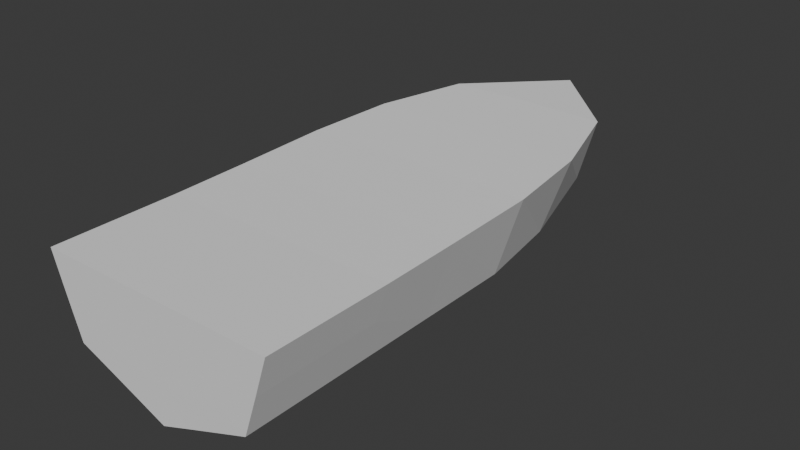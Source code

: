 # Source: boat.blend  (saved by Blender 5.0.118; exported with 4.5.12 LTS)
import bpy
from mathutils import Matrix  # noqa: F401  (used for matrix-valued properties, if any)

bpy.ops.wm.read_factory_settings(use_empty=True)
scene = bpy.context.scene
scene.name = 'Scene'

# ---- collections
col_collection = bpy.data.collections.new('Collection'); scene.collection.children.link(col_collection)

# ---- world
world_world = bpy.data.worlds.new('World'); scene.world = world_world
world_world.use_nodes = True; world_world.node_tree.nodes.clear()
_N = world_world.node_tree.nodes; _L = world_world.node_tree.links
n0 = _N.new('ShaderNodeOutputWorld'); n0.name = 'World Output'; n0.location = (200, 100)
n1 = _N.new('ShaderNodeBackground'); n1.name = 'Background'; n1.location = (-200, 100)
n1.inputs[0].default_value = (0.05088, 0.05088, 0.05088, 1.0)
_L.new(n1.outputs[0], n0.inputs[0])
n0.is_active_output = True
world_world.color = (0.05088, 0.05088, 0.05088)
world_world.sun_shadow_jitter_overblur = 0.0

# ---- meshes
me_hull = bpy.data.meshes.new('Hull')
me_hull.from_pydata([(0.824, -1.767, -0.0704), (1.051, -1.767, 0.6156), (0.7232, 1.66, -0.04349), (0.9747, 1.66, 0.6747), (0.0, 1.66, -0.3199), (0.0, 1.66, 0.6747), (0.0, -1.767, -0.3889), (0.0, -1.767, 0.6156), (0.5807, 2.448, 0.1279), (0.7384, 2.448, 0.698), (0.0, 2.391, -0.1196), (0.0, 3.19, 0.698), (0.824, 0.8787, -0.0704), (1.051, 0.8757, 0.6474), (0.0, 0.8757, 0.6474), (0.0, 0.8787, -0.3889), (1.051, 0.02784, 0.6272), (0.0, 0.02784, 0.6272), (0.0, 0.02784, -0.3889), (0.824, 0.02784, -0.0704), (0.0, 2.47, 0.698), (0.5, 1.66, 0.6747), (0.5424, -1.766, -0.1792), (0.3778, 1.66, -0.1774), (0.5349, -1.767, 0.6156), (0.3045, 2.452, 0.01028), (0.5, 0.8757, 0.6474), (0.3778, 0.8787, -0.2429), (0.5, 0.02784, 0.6272), (0.3778, 0.03081, -0.2429), (0.3398, 2.459, 0.698), (0.9415, -1.767, 0.2786), (0.0, -1.767, 0.2786), (0.6458, -1.767, 0.2786), (1.051, -1.24, 0.6156), (0.0, -1.24, 0.6156), (0.0, -1.24, -0.3889), (0.824, -1.24, -0.0704), (0.5, -1.24, 0.6156), (0.5424, -1.238, -0.1792), (0.9415, -1.24, 0.2786), (0.824, -0.6669, -0.0704), (1.051, -0.6669, 0.6156), (0.0, -0.6669, 0.6156), (0.0, -0.6669, -0.3889), (0.5, -0.6669, 0.6156), (0.5424, -0.6651, -0.1792), (0.9415, -0.6669, 0.2786), (0.882, -1.767, 0.102), (0.0, -1.767, -0.05738), (0.596, -1.767, 0.04574), (0.882, -1.24, 0.102), (0.2555, -1.766, -0.2901), (0.2555, -1.238, -0.2901), (0.2555, -0.6649, -0.2901), (0.3141, -1.767, 0.2786), (0.2879, -1.767, -0.008346), (0.0, -1.767, -0.3889), (0.2555, -1.766, -0.2901), (1.051, -1.767, 0.6156), (0.882, -1.767, 0.102), (0.824, -1.767, -0.0704), (0.5424, -1.766, -0.1792), (0.9415, -1.767, 0.2786), (0.5349, -1.767, 0.6156), (0.0, -1.767, 0.6156), (1.051, -1.767, 0.6156), (0.0, 3.19, 0.698), (0.0, 3.19, 0.698), (0.7384, 2.448, 0.698), (1.051, 0.8757, 0.6474), (1.051, 0.02784, 0.6272), (0.9747, 1.66, 0.6747), (1.051, -0.6669, 0.6156), (1.051, -1.24, 0.6156)], [], [(40, 34, 59, 31), (39, 37, 61, 22), (38, 35, 65, 64), (55, 24, 7, 32), (68, 9, 8), (23, 4, 10, 25), (21, 3, 69, 30), (68, 8, 25), (21, 5, 14, 26), (23, 2, 12, 27), (2, 72, 13, 12), (26, 14, 17, 28), (27, 12, 19, 29), (12, 13, 16, 19), (30, 69, 67), (15, 27, 29, 18), (70, 26, 28, 71), (4, 23, 27, 15), (3, 21, 26, 70), (5, 21, 30, 20), (2, 23, 25, 8), (63, 66, 24, 33), (74, 38, 64, 1), (53, 39, 22, 52), (48, 63, 33, 50), (56, 55, 32, 49), (51, 40, 31, 60), (72, 2, 8, 9), (41, 47, 40, 51), (54, 46, 39, 53), (42, 45, 38, 74), (45, 43, 35, 38), (46, 41, 37, 39), (47, 73, 34, 40), (10, 11, 25), (20, 30, 67), (19, 16, 73, 47), (29, 19, 41, 46), (28, 17, 43, 45), (71, 28, 45, 42), (18, 29, 46, 54), (19, 47, 41), (41, 51, 37), (37, 51, 60, 61), (58, 56, 49, 57), (0, 48, 50, 62), (44, 54, 53, 36), (36, 53, 52, 6), (44, 18, 54), (50, 33, 55, 56), (33, 24, 55), (62, 50, 56, 58)])
_uv = me_hull.uv_layers.new(name='UVMap')
_uv.uv.foreach_set('vector', [0.5397, 0.6858, 0.625, 0.6858, 0.625, 0.75, 0.5397, 0.75, 0.3356, 0.6858, 0.375, 0.6858, 0.375, 0.75, 0.3579, 0.75, 0.6875, 0.6858, 0.75, 0.6858, 0.75, 0.75, 0.6946, 0.75, 0.5274, 0.819, 0.625, 0.8196, 0.625, 0.875, 0.5205, 0.875, 0.625, 0.375, 0.6485, 0.4868, 0.4634, 0.4558, 0.3125, 0.5, 0.25, 0.5, 0.256, 0.5, 0.3597, 0.4779, 0.6875, 0.5, 0.625, 0.5, 0.6485, 0.4868, 0.6993, 0.4934, 0.625, 0.375, 0.4634, 0.4558, 0.456, 0.4154, 0.6875, 0.5, 0.75, 0.5, 0.75, 0.5733, 0.6875, 0.5733, 0.3125, 0.5, 0.375, 0.5, 0.375, 0.5733, 0.3125, 0.5733, 0.375, 0.5, 0.625, 0.5, 0.625, 0.5733, 0.375, 0.5733, 0.6875, 0.5733, 0.75, 0.5733, 0.75, 0.6252, 0.6875, 0.6252, 0.3125, 0.5733, 0.375, 0.5733, 0.375, 0.6252, 0.3125, 0.6252, 0.375, 0.5733, 0.625, 0.5733, 0.625, 0.6252, 0.375, 0.6252, 0.6993, 0.4934, 0.6485, 0.4868, 0.75, 0.5, 0.25, 0.5733, 0.3125, 0.5733, 0.3125, 0.6252, 0.25, 0.6252, 0.625, 0.5733, 0.6875, 0.5733, 0.6875, 0.6252, 0.625, 0.6252, 0.25, 0.5, 0.3125, 0.5, 0.3125, 0.5733, 0.25, 0.5733, 0.625, 0.5, 0.6875, 0.5, 0.6875, 0.5733, 0.625, 0.5733, 0.75, 0.5, 0.6875, 0.5, 0.6993, 0.4934, 0.75, 0.5, 0.375, 0.5, 0.3125, 0.5, 0.3597, 0.4779, 0.4634, 0.4558, 0.5397, 0.75, 0.625, 0.75, 0.625, 0.7723, 0.5344, 0.7703, 0.625, 0.6858, 0.6875, 0.6858, 0.6473, 0.75, 0.625, 0.75, 0.2923, 0.6858, 0.3356, 0.6858, 0.3579, 0.75, 0.3162, 0.75, 0.4564, 0.75, 0.5397, 0.75, 0.5344, 0.7703, 0.4538, 0.7685, 0.4503, 0.8197, 0.5274, 0.819, 0.5205, 0.875, 0.4469, 0.875, 0.4564, 0.6858, 0.5397, 0.6858, 0.5397, 0.75, 0.4564, 0.75, 0.625, 0.5, 0.375, 0.5, 0.4634, 0.4558, 0.6485, 0.4868, 0.375, 0.6549, 0.5397, 0.6549, 0.5397, 0.6858, 0.4564, 0.6858, 0.2923, 0.6549, 0.3356, 0.6549, 0.3356, 0.6858, 0.2923, 0.6858, 0.625, 0.6549, 0.6875, 0.6549, 0.6875, 0.6858, 0.625, 0.6858, 0.6875, 0.6549, 0.75, 0.6549, 0.75, 0.6858, 0.6875, 0.6858, 0.3356, 0.6549, 0.375, 0.6549, 0.375, 0.6858, 0.3356, 0.6858, 0.5397, 0.6549, 0.625, 0.6549, 0.625, 0.6858, 0.5397, 0.6858, 0.4485, 0.375, 0.625, 0.375, 0.456, 0.4154, 0.75, 0.5, 0.6993, 0.4934, 0.75, 0.5, 0.375, 0.6252, 0.625, 0.6252, 0.625, 0.6549, 0.5397, 0.6549, 0.3125, 0.6252, 0.375, 0.6252, 0.375, 0.6549, 0.3356, 0.6549, 0.6875, 0.6252, 0.75, 0.6252, 0.75, 0.6549, 0.6875, 0.6549, 0.625, 0.6252, 0.6875, 0.6252, 0.6875, 0.6549, 0.625, 0.6549, 0.25, 0.6252, 0.3125, 0.6252, 0.3356, 0.6549, 0.2923, 0.6549, 0.375, 0.6252, 0.5397, 0.6549, 0.375, 0.6549, 0.375, 0.6549, 0.4564, 0.6858, 0.375, 0.6858, 0.375, 0.6858, 0.4564, 0.6858, 0.4564, 0.75, 0.375, 0.75, 0.375, 0.8088, 0.4503, 0.8197, 0.4469, 0.875, 0.375, 0.875, 0.375, 0.75, 0.4564, 0.75, 0.4538, 0.7685, 0.375, 0.7671, 0.25, 0.6549, 0.2923, 0.6549, 0.2923, 0.6858, 0.25, 0.6858, 0.25, 0.6858, 0.2923, 0.6858, 0.3162, 0.75, 0.25, 0.75, 0.25, 0.6549, 0.25, 0.6252, 0.2923, 0.6549, 0.4538, 0.7685, 0.5344, 0.7703, 0.5274, 0.819, 0.4503, 0.8197, 0.5344, 0.7703, 0.625, 0.8196, 0.5274, 0.819, 0.375, 0.7671, 0.4538, 0.7685, 0.4503, 0.8197, 0.375, 0.8088])
me_hull.update()

# ---- objects
ob_hull = bpy.data.objects.new('Hull', me_hull)

# ---- transforms, parenting, visibility, modifiers, constraints
ob_hull.location = (0.0, 0.0, 0.0)
_m = ob_hull.modifiers.new('Mirror', 'MIRROR')

# ---- collection membership
col_collection.objects.link(ob_hull)

# ---- scene / render settings (as saved in the file)
scene.frame_start = 1; scene.frame_end = 250; scene.frame_set(1)
scene.render.engine = 'BLENDER_EEVEE_NEXT'
scene.render.bake_bias = 0.0
scene.render.bake_samples = 0
scene.cycles.sampling_pattern = 'TABULATED_SOBOL'
scene.eevee.use_volume_custom_range = False
bpy.context.view_layer.update()

# ---- added for rendering (the .blend has no active camera and no usable light): camera, sun
cam_auto = bpy.data.cameras.new('AutoCamera')
cam_auto.lens = 50.0
cam_auto.sensor_width = 36.0
cam_auto.clip_end = 1000.0
ob_auto_camera = bpy.data.objects.new('AutoCamera', cam_auto)
scene.collection.objects.link(ob_auto_camera)
ob_auto_camera.location = (5.08259, -5.38778, 4.22065)
ob_auto_camera.rotation_euler = (1.09748, -7.21219e-08, 0.694738)
scene.camera = ob_auto_camera
light_auto_sun = bpy.data.lights.new('AutoSun', 'SUN')
light_auto_sun.energy = 3.0
light_auto_sun.angle = 0.0523599
ob_auto_sun = bpy.data.objects.new('AutoSun', light_auto_sun)
scene.collection.objects.link(ob_auto_sun)
ob_auto_sun.rotation_euler = (0.872665, 0.174533, 0.523599)
bpy.context.view_layer.update()
